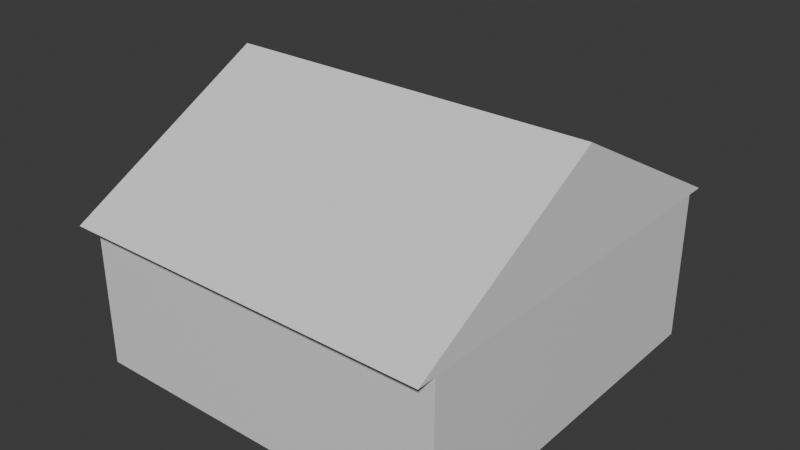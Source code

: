# Source: BaseHaus_2.blend  (saved by Blender 4.0.36; exported with 4.5.12 LTS)
import bpy
from mathutils import Matrix  # noqa: F401  (used for matrix-valued properties, if any)

bpy.ops.wm.read_factory_settings(use_empty=True)
scene = bpy.context.scene
scene.name = 'Scene'

# ---- collections
col_collection = bpy.data.collections.new('Collection'); scene.collection.children.link(col_collection)

# ---- materials (node trees are filled in below, after node groups)
mat_material_001 = bpy.data.materials.new('Material.001')
mat_material_001.alpha_threshold = 0.0
mat_material_001.use_transparent_shadow = False
mat_material_001.roughness = 0.5
mat_material_001.line_color = (0.0, 0.0, 0.0, 1.0)

# ---- material node trees
mat_material_001.use_nodes = True; mat_material_001.node_tree.nodes.clear()
_N = mat_material_001.node_tree.nodes; _L = mat_material_001.node_tree.links
n0 = _N.new('ShaderNodeOutputMaterial'); n0.name = 'Material Output'; n0.location = (300, 300)
n1 = _N.new('ShaderNodeBsdfPrincipled'); n1.name = 'Principled BSDF'; n1.location = (10, 300)
n1.inputs[3].default_value = 1.45
_L.new(n1.outputs[0], n0.inputs[0])
n0.is_active_output = True

# ---- world
world_world = bpy.data.worlds.new('World'); scene.world = world_world
world_world.use_nodes = True; world_world.node_tree.nodes.clear()
_N = world_world.node_tree.nodes; _L = world_world.node_tree.links
n0 = _N.new('ShaderNodeOutputWorld'); n0.name = 'World Output'; n0.location = (300, 300)
n1 = _N.new('ShaderNodeBackground'); n1.name = 'Background'; n1.location = (10, 300)
n1.inputs[0].default_value = (0.05088, 0.05088, 0.05088, 1.0)
_L.new(n1.outputs[0], n0.inputs[0])
n0.is_active_output = True
world_world.color = (0.05088, 0.05088, 0.05088)
world_world.use_sun_shadow = False
world_world.sun_shadow_jitter_overblur = 0.0

# ---- meshes
me_cube_002 = bpy.data.meshes.new('Cube.002')
me_cube_002.from_pydata([(1.0, 1.0, 1.0), (1.0, 1.0, -1.0), (1.0, -1.0, 1.0), (1.0, -1.0, -1.0), (-1.0, 1.0, 1.0), (-1.0, 1.0, -1.0), (-1.0, -1.0, 1.0), (-1.0, -1.0, -1.0)], [], [(0, 4, 6, 2), (3, 2, 6, 7), (7, 6, 4, 5), (5, 1, 3, 7), (1, 0, 2, 3), (5, 4, 0, 1)])
_uv = me_cube_002.uv_layers.new(name='UVMap')
_uv.uv.foreach_set('vector', [0.625, 0.5, 0.875, 0.5, 0.875, 0.75, 0.625, 0.75, 0.375, 0.75, 0.625, 0.75, 0.625, 1.0, 0.375, 1.0, 0.375, 0.0, 0.625, 0.0, 0.625, 0.25, 0.375, 0.25, 0.125, 0.5, 0.375, 0.5, 0.375, 0.75, 0.125, 0.75, 0.375, 0.5, 0.625, 0.5, 0.625, 0.75, 0.375, 0.75, 0.375, 0.25, 0.625, 0.25, 0.625, 0.5, 0.375, 0.5])
me_cube_002.materials.append(mat_material_001)
me_cube_002.use_mirror_vertex_groups = False
me_cube_002.update()
me_cube_003 = bpy.data.meshes.new('Cube.003')
me_cube_003.from_pydata([(-1.0, -1.0, -1.0), (-1.0, 1.0, -1.0), (1.0, -1.0, -1.0), (1.0, 1.0, -1.0), (1.0, 0.0, 1.0), (-1.0, 0.0, 1.0)], [], [(0, 5, 1), (3, 4, 2), (1, 3, 2, 0), (4, 5, 0, 2), (3, 1, 5, 4)])
_uv = me_cube_003.uv_layers.new(name='UVMap')
_uv.uv.foreach_set('vector', [0.625, 0.0, 0.625, 0.125, 0.375, 0.25, 0.625, 0.5, 0.625, 0.625, 0.375, 0.75, 0.125, 0.5, 0.375, 0.5, 0.375, 0.75, 0.125, 0.75, 0.625, 0.625, 0.875, 0.625, 0.875, 0.75, 0.625, 0.75, 0.625, 0.5, 0.875, 0.5, 0.875, 0.625, 0.625, 0.625])
me_cube_003.update()

# ---- objects
ob_etage = bpy.data.objects.new('Etage', me_cube_002)
ob_dach = bpy.data.objects.new('Dach', me_cube_003)

# ---- transforms, parenting, visibility, modifiers, constraints
ob_etage.location = (0.0, 0.0, 4.0)
ob_etage.scale = (10.0, 10.0, 4.0)
ob_etage.lock_rotations_4d = False
ob_etage.empty_display_type = 'ARROWS'
ob_etage.lineart.crease_threshold = 0.0
ob_dach.location = (0.0, 0.0, 11.0)
ob_dach.scale = (10.0, 11.0, 3.0)

# ---- collection membership
col_collection.objects.link(ob_etage)
col_collection.objects.link(ob_dach)

# ---- scene / render settings (as saved in the file)
scene.frame_start = 1; scene.frame_end = 250; scene.frame_set(1)
scene.render.engine = 'BLENDER_EEVEE_NEXT'
scene.cycles.sampling_pattern = 'TABULATED_SOBOL'
bpy.context.view_layer.update()

# ---- added for rendering (the .blend has no active camera and no usable light): camera, sun
cam_auto = bpy.data.cameras.new('AutoCamera')
cam_auto.lens = 50.0
cam_auto.sensor_width = 36.0
cam_auto.clip_end = 1000.0
ob_auto_camera = bpy.data.objects.new('AutoCamera', cam_auto)
scene.collection.objects.link(ob_auto_camera)
ob_auto_camera.location = (30.406, -36.4872, 31.3248)
ob_auto_camera.rotation_euler = (1.09748, -7.21219e-08, 0.694738)
scene.camera = ob_auto_camera
light_auto_sun = bpy.data.lights.new('AutoSun', 'SUN')
light_auto_sun.energy = 3.0
light_auto_sun.angle = 0.0523599
ob_auto_sun = bpy.data.objects.new('AutoSun', light_auto_sun)
scene.collection.objects.link(ob_auto_sun)
ob_auto_sun.rotation_euler = (0.872665, 0.174533, 0.523599)
bpy.context.view_layer.update()
